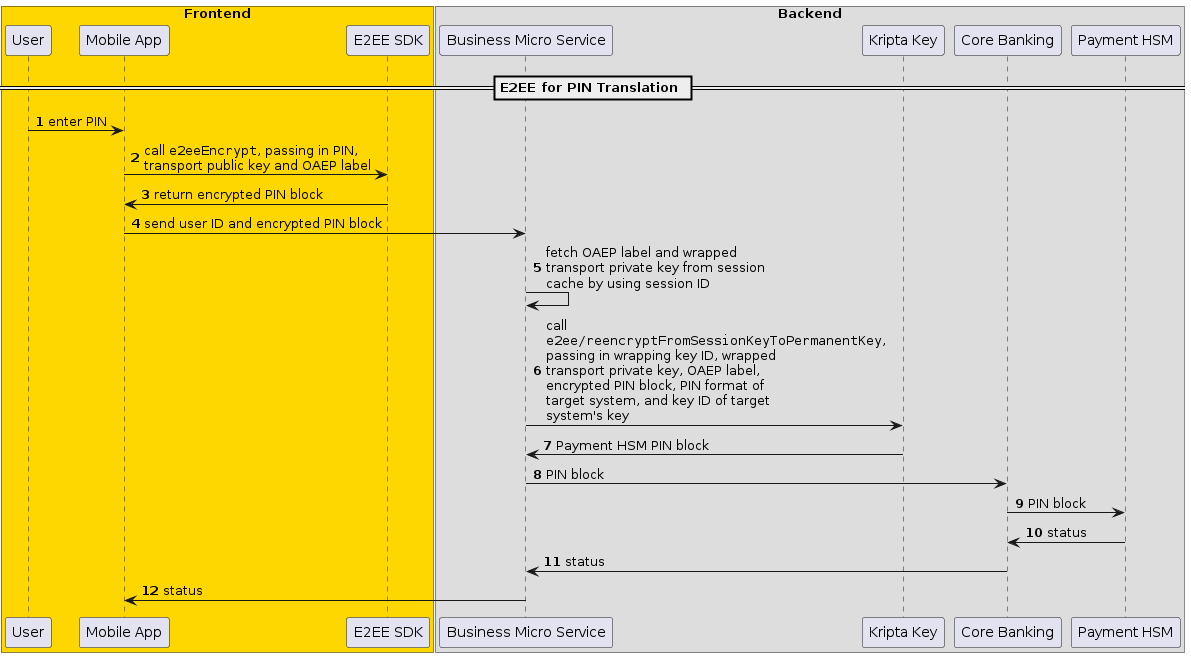

The diagram above was rendered by PlantUML. Its source (embedded in the PNG):
@startuml

skinparam maxMessageSize 240

box "Frontend" #FFD700
    participant "User" as user
    participant "Mobile App" as client
    participant "E2EE SDK" as clientlib
end box
box "Backend"
    participant "Business Micro Service" as appserver
    participant "Kripta Key" as kk
    participant "Core Banking" as corebanking
    participant "Payment HSM" as payshield
end box

== E2EE for PIN Translation ==

autonumber
user -> client : enter PIN
client -> clientlib : call ""e2eeEncrypt"", passing in PIN, transport public key and OAEP label
clientlib -> client : return encrypted PIN block
client -> appserver : send user ID and encrypted PIN block
appserver -> appserver : fetch OAEP label and wrapped transport private key from session cache by using session ID
appserver -> kk : call ""e2ee/reencryptFromSessionKeyToPermanentKey"", passing in wrapping key ID, wrapped transport private key, OAEP label, encrypted PIN block, PIN format of target system, and key ID of target system's key
kk -> appserver : Payment HSM PIN block
appserver -> corebanking : PIN block
corebanking -> payshield : PIN block
payshield -> corebanking : status
corebanking -> appserver : status
appserver -> client : status

@enduml